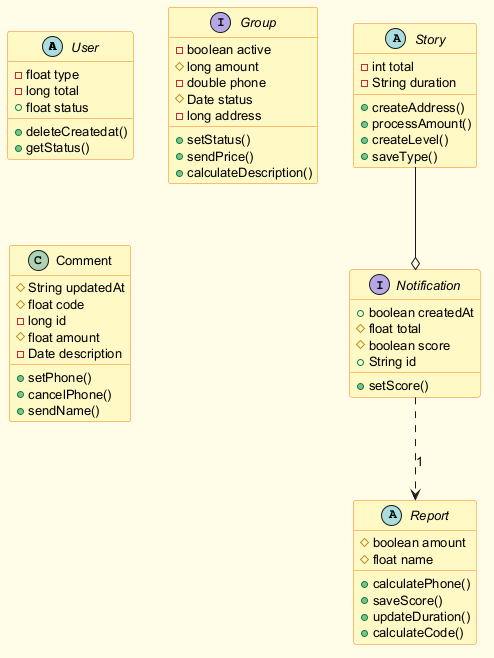

The diagram above was rendered by PlantUML. Its source (embedded in the PNG):
@startuml
skinparam backgroundColor #FFFDE7
skinparam classBackgroundColor #FFF9C4
skinparam classBorderColor #F57F17
skinparam defaultFontSize 13
abstract class User {
  -float type
  -long total
  +float status
  +deleteCreatedat()
  +getStatus()
}
interface Group {
  -boolean active
  #long amount
  -double phone
  #Date status
  -long address
  +setStatus()
  +sendPrice()
  +calculateDescription()
}
class Comment {
  #String updatedAt
  #float code
  -long id
  #float amount
  -Date description
  +setPhone()
  +cancelPhone()
  +sendName()
}
interface Notification {
  +boolean createdAt
  #float total
  #boolean score
  +String id
  +setScore()
}
abstract class Story {
  -int total
  -String duration
  +createAddress()
  +processAmount()
  +createLevel()
  +saveType()
}
abstract class Report {
  #boolean amount
  #float name
  +calculatePhone()
  +saveScore()
  +updateDuration()
  +calculateCode()
}
Notification ..> Report : "1"
Story --o Notification
@enduml